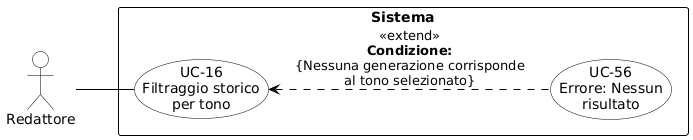

The diagram above was rendered by PlantUML. Its source (embedded in the PNG):
@startuml
skinparam shadowing false
skinparam defaultFontName Arial
left to right direction
skinparam nodesep 15
skinparam ranksep 50

skinparam usecase {
    BackgroundColor white
    BorderColor black
    ArrowColor black
}
skinparam actor {
    BackgroundColor white
    BorderColor black
}
skinparam rectangle {
    BorderColor black
    FontStyle bold
}

actor "Redattore" as R

rectangle "Sistema" {
    usecase "UC-16\nFiltraggio storico\nper tono" as UC16
    usecase "UC-56\nErrore: Nessun\nrisultato" as UC56

    UC16 <.. UC56 : <<extend>>\n**Condizione:**\n{Nessuna generazione corrisponde\nal tono selezionato}
}

R -- UC16
@enduml